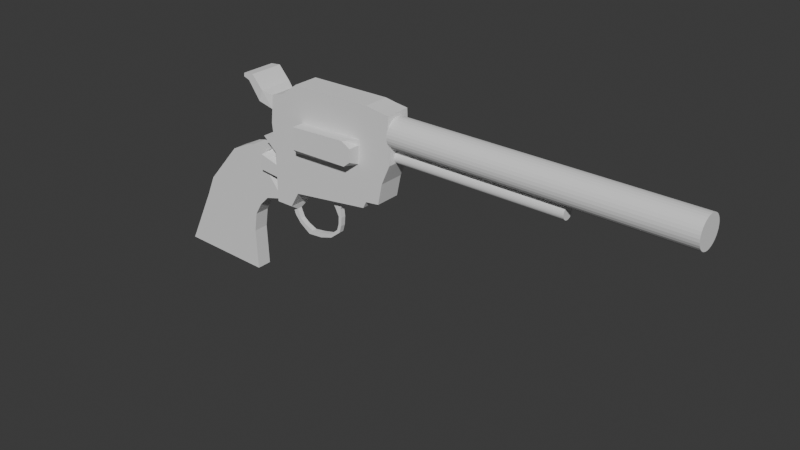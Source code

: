 # Source: Revolver.blend  (saved by Blender 4.3.34; exported with 4.5.12 LTS)
import bpy
from mathutils import Matrix  # noqa: F401  (used for matrix-valued properties, if any)

bpy.ops.wm.read_factory_settings(use_empty=True)
scene = bpy.context.scene
scene.name = 'Scene'

# ---- collections
col_collection = bpy.data.collections.new('Collection'); scene.collection.children.link(col_collection)

# ---- world
world_world = bpy.data.worlds.new('World'); scene.world = world_world
world_world.use_nodes = True; world_world.node_tree.nodes.clear()
_N = world_world.node_tree.nodes; _L = world_world.node_tree.links
n0 = _N.new('ShaderNodeOutputWorld'); n0.name = 'World Output'; n0.location = (300, 300)
n1 = _N.new('ShaderNodeBackground'); n1.name = 'Background'; n1.location = (10, 300)
n1.inputs[0].default_value = (0.05088, 0.05088, 0.05088, 1.0)
_L.new(n1.outputs[0], n0.inputs[0])
n0.is_active_output = True
world_world.color = (0.05088, 0.05088, 0.05088)
world_world.sun_shadow_jitter_overblur = 0.0

# ---- meshes
me_cube_001 = bpy.data.meshes.new('Cube.001')
me_cube_001.from_pydata([(5.928, 0.3346, 4.621), (5.568, -0.3346, 2.293), (5.928, -0.3346, 4.621), (5.568, 0.3346, 2.293), (6.241, 0.3346, 4.58), (5.939, 0.3346, 2.339), (6.241, -0.3346, 4.58), (5.939, -0.3346, 2.339), (3.355, -0.3346, 1.833), (3.44, -0.3346, 4.649), (3.355, 0.3346, 1.833), (3.44, 0.3346, 4.649), (5.481, -0.3346, 2.116), (5.62, -0.3346, 4.672), (5.481, 0.3346, 2.116), (5.62, 0.3346, 4.672), (3.011, 0.3346, 4.333), (3.113, 0.3346, 1.415), (3.011, -0.3346, 4.333), (3.113, -0.3346, 1.415), (2.656, 0.3346, 4.212), (2.656, 0.3346, 1.415), (2.656, -0.3346, 4.212), (2.656, -0.3346, 1.415), (5.738, 0.3346, 3.389), (5.738, -0.3346, 3.389), (6.276, 0.3346, 3.394), (6.276, -0.3346, 3.394), (3.591, 0.3346, 3.162), (3.591, -0.3346, 3.162), (5.366, 0.3346, 3.33), (3.065, -0.3346, 2.789), (5.366, -0.3346, 3.33), (3.065, 0.3346, 2.789), (2.656, -0.3346, 2.732), (2.656, 0.3346, 2.732), (5.653, 0.3346, 2.841), (6.052, 0.3346, 2.883), (6.052, -0.3346, 2.883), (3.383, 0.3346, 2.501), (5.514, 0.3346, 2.718), (3.089, -0.3346, 2.102), (5.514, -0.3346, 2.718), (3.089, 0.3346, 2.102), (2.656, 0.3346, 2.074), (5.653, -0.3346, 2.841), (3.383, -0.3346, 2.501), (2.656, -0.3346, 2.074), (5.832, -0.3346, 4.002), (3.615, -0.3346, 3.742), (2.578, -0.3346, 3.484), (5.832, 0.3346, 4.002), (6.259, 0.3346, 3.984), (6.259, -0.3346, 3.984), (3.615, 0.3346, 3.742), (5.391, 0.3346, 3.804), (3.038, -0.3346, 3.557), (5.391, -0.3346, 3.804), (3.038, 0.3346, 3.557), (2.578, 0.3346, 3.484), (5.88, -0.3346, 4.312), (3.441, -0.3346, 4.283), (2.617, -0.3346, 3.849), (5.88, 0.3346, 4.312), (6.25, 0.3346, 4.282), (6.25, -0.3346, 4.282), (3.441, 0.3346, 4.283), (5.602, 0.3346, 4.333), (3.024, -0.3346, 3.946), (5.602, -0.3346, 4.333), (3.024, 0.3346, 3.946), (2.617, 0.3346, 3.849), (2.424, 0.453, 4.309), (2.424, -0.453, 4.309), (2.318, -0.453, 4.018), (2.318, 0.453, 4.018), (2.125, 0.453, 4.648), (2.125, -0.453, 4.648), (1.995, -0.453, 4.469), (1.995, 0.453, 4.469), (1.844, 0.453, 4.618), (1.844, -0.453, 4.618), (1.83, -0.453, 4.528), (1.83, 0.453, 4.528), (5.785, 0.3346, 3.696), (6.267, 0.3346, 3.689), (6.267, -0.3346, 3.689), (3.606, 0.3346, 3.536), (5.384, 0.3346, 3.666), (3.051, -0.3346, 3.173), (5.384, -0.3346, 3.666), (3.051, 0.3346, 3.173), (2.617, 0.3346, 3.108), (5.785, -0.3346, 3.696), (3.606, -0.3346, 3.536), (2.617, -0.3346, 3.108), (2.284, -2.552e-07, 2.666), (2.144, -0.3346, 2.541), (2.274, 0.3346, 3.073), (2.274, -0.3346, 3.073), (5.695, -0.3346, 3.115), (3.586, -0.3346, 3.034), (2.656, -0.3346, 2.403), (5.695, 0.3346, 3.115), (6.164, 0.3346, 3.139), (6.164, -0.3346, 3.139), (3.586, 0.3346, 3.034), (5.358, 0.3346, 3.186), (3.077, -0.3346, 2.446), (5.358, -0.3346, 3.186), (3.077, 0.3346, 2.446), (2.656, 0.3346, 2.403), (2.105, -0.3346, 2.128), (2.105, 0.3346, 2.128), (2.145, -0.3346, 2.539), (2.145, 0.3346, 2.539), (2.144, 0.3346, 2.541), (3.563, 0.04004, 0.7915), (3.563, -0.09382, 0.7915), (3.453, 0.04004, 0.6704), (3.453, -0.09382, 0.6704), (3.181, 0.04004, 1.01), (3.003, 0.04004, 1.069), (3.003, -0.09382, 1.069), (3.181, -0.09382, 1.01), (2.928, 0.04004, 1.28), (2.928, -0.09382, 1.28), (3.078, -0.09382, 1.247), (3.078, 0.04004, 1.247), (3.327, 0.04004, 0.8967), (3.163, 0.04004, 0.8737), (3.163, -0.09382, 0.8737), (3.327, -0.09382, 0.8967), (3.85, 0.04004, 0.8297), (3.85, -0.09382, 0.8297), (3.854, 0.04004, 0.7021), (3.854, -0.09382, 0.7021), (4.405, 0.04004, 1.09), (4.405, -0.09382, 1.09), (4.478, 0.04004, 1.038), (4.478, -0.09382, 1.038), (4.188, 0.04004, 0.9037), (4.195, 0.04004, 0.8097), (4.188, -0.09382, 0.9037), (4.195, -0.09382, 0.8097), (4.469, 0.04004, 1.475), (4.469, -0.09382, 1.475), (4.556, 0.04004, 1.465), (4.556, -0.09382, 1.465), (4.301, 0.04004, 1.782), (4.301, -0.09382, 1.782), (4.578, 0.04004, 1.799), (4.578, -0.09382, 1.799), (4.532, 0.04004, 1.69), (4.532, -0.09382, 1.69), (4.373, 0.04004, 1.669), (4.373, -0.09382, 1.669), (4.537, 0.04004, 1.238), (4.537, -0.09382, 1.238), (4.459, 0.04004, 1.271), (4.459, -0.09382, 1.271), (4.109, 0.08983, 1.935), (4.109, -0.2071, 1.935), (4.793, 0.08983, 2.025), (4.793, -0.2071, 2.025), (7.025, -4.846e-07, 3.703), (6.246, -4.846e-07, 3.703), (7.025, 0.07596, 3.71), (6.246, 0.07596, 3.71), (7.025, 0.149, 3.733), (6.246, 0.149, 3.733), (7.025, 0.2163, 3.769), (6.246, 0.2163, 3.769), (7.025, 0.2753, 3.817), (6.246, 0.2753, 3.817), (7.025, 0.3237, 3.876), (6.246, 0.3237, 3.876), (7.025, 0.3597, 3.943), (6.246, 0.3597, 3.943), (7.025, 0.3819, 4.016), (6.246, 0.3819, 4.016), (7.025, 0.3894, 4.092), (6.246, 0.3894, 4.092), (6.246, -0.07596, 3.71), (7.025, -0.07596, 3.71), (7.025, -4.846e-07, 4.482), (6.246, 0.07596, 4.474), (7.025, 0.07596, 4.474), (6.246, 0.149, 4.452), (7.025, 0.149, 4.452), (6.246, 0.2163, 4.416), (7.025, 0.2163, 4.416), (6.246, 0.2753, 4.368), (7.025, 0.2753, 4.368), (6.246, 0.3237, 4.309), (7.025, 0.3237, 4.309), (6.246, 0.3597, 4.241), (7.025, 0.3597, 4.241), (6.246, 0.3819, 4.168), (7.025, 0.3819, 4.168), (13.7, -4.846e-07, 3.703), (13.7, 0.07596, 3.71), (13.7, 0.149, 3.733), (13.7, 0.2163, 3.769), (13.7, 0.2753, 3.817), (13.7, 0.3237, 3.876), (13.7, 0.3597, 3.943), (13.7, 0.3819, 4.016), (13.7, 0.3894, 4.092), (13.7, -0.07596, 3.71), (13.7, -0.149, 3.733), (13.7, -0.2163, 3.769), (13.7, -0.2753, 3.817), (13.7, -0.3237, 3.876), (13.7, -0.3597, 3.943), (13.7, -0.3819, 4.016), (13.7, -0.3894, 4.092), (13.7, -0.3819, 4.168), (13.7, -0.3597, 4.241), (13.7, -0.3237, 4.309), (13.7, -0.2753, 4.368), (13.7, -0.2163, 4.416), (13.7, -0.149, 4.452), (13.7, -0.07596, 4.474), (13.7, -4.846e-07, 4.482), (13.7, 0.07596, 4.474), (13.7, 0.149, 4.452), (13.7, 0.2163, 4.416), (13.7, 0.2753, 4.368), (13.7, 0.3237, 4.309), (13.7, 0.3597, 4.241), (13.7, 0.3819, 4.168), (10.7, 0.1591, 3.497), (10.7, 0.1622, 3.528), (6.276, 0.1622, 3.528), (6.6, 0.1622, 3.528), (6.276, 0.1591, 3.497), (6.6, 0.1591, 3.497), (6.276, 0.1498, 3.466), (6.6, 0.1498, 3.466), (6.276, 0.1349, 3.438), (6.6, 0.1349, 3.438), (6.276, 0.1147, 3.414), (6.6, 0.1147, 3.414), (6.276, 0.09011, 3.393), (6.6, 0.09011, 3.393), (6.276, 0.06207, 3.378), (6.6, 0.06207, 3.378), (6.276, 0.03164, 3.369), (6.6, 0.03164, 3.369), (6.276, -2.684e-07, 3.366), (6.6, -2.684e-07, 3.366), (6.6, -0.03164, 3.369), (6.6, -0.1349, 3.618), (6.6, -0.1147, 3.643), (6.6, -0.09011, 3.663), (6.6, -0.06207, 3.678), (6.6, -0.03164, 3.687), (6.276, -2.684e-07, 3.69), (6.6, -2.684e-07, 3.69), (6.276, 0.03164, 3.687), (6.6, 0.03164, 3.687), (6.276, 0.06207, 3.678), (6.6, 0.06207, 3.678), (6.276, 0.09011, 3.663), (6.6, 0.09011, 3.663), (6.276, 0.1147, 3.643), (6.6, 0.1147, 3.643), (6.276, 0.1349, 3.618), (6.6, 0.1349, 3.618), (6.276, 0.1498, 3.59), (6.6, 0.1498, 3.59), (6.276, 0.1591, 3.56), (6.6, 0.1591, 3.56), (10.7, 0.1498, 3.466), (10.7, 0.1349, 3.438), (10.7, 0.1147, 3.414), (10.7, 0.09011, 3.393), (10.7, 0.06207, 3.378), (10.7, 0.03164, 3.369), (10.7, -2.684e-07, 3.366), (10.7, -0.03164, 3.369), (10.7, -0.06207, 3.378), (10.7, -0.09011, 3.393), (10.7, -0.1147, 3.414), (10.7, -0.1349, 3.438), (10.7, -0.1498, 3.466), (10.7, -0.1591, 3.497), (10.7, -0.1622, 3.528), (10.7, -0.1591, 3.56), (10.7, -0.1498, 3.59), (10.7, -0.1349, 3.618), (10.7, -0.1147, 3.643), (10.7, -0.09011, 3.663), (10.7, -0.06207, 3.678), (10.7, -0.03164, 3.687), (10.7, -2.684e-07, 3.69), (10.7, 0.03164, 3.687), (10.7, 0.06207, 3.678), (10.7, 0.09011, 3.663), (10.7, 0.1147, 3.643), (10.7, 0.1349, 3.618), (10.7, 0.1498, 3.59), (10.7, 0.1591, 3.56), (3.425, 0.3346, 3.543), (3.41, 0.3346, 3.17), (3.396, -0.3346, 2.836), (3.41, -0.3346, 3.17), (5.565, 0.3346, 3.656), (5.546, 0.3346, 3.32), (5.565, -0.3346, 3.656), (5.546, -0.3346, 3.32), (3.425, -0.3346, 3.543), (3.441, -0.3346, 3.917), (5.583, -0.3346, 3.992), (3.441, 0.3346, 3.917), (5.583, 0.3346, 3.992), (3.396, 0.3346, 2.836), (5.53, 0.3346, 3.019), (5.53, -0.3346, 3.019), (3.591, -0.6513, 3.162), (5.366, -0.6513, 3.33), (3.611, -0.6513, 3.742), (5.141, -0.6513, 3.804), (5.384, -0.6513, 3.666), (3.606, -0.6513, 3.536), (3.591, -0.5338, 3.034), (5.19, -0.6513, 3.186)], [], [(12, 14, 3, 1), (16, 18, 9, 11), (19, 17, 10, 8), (63, 0, 4, 64), (70, 16, 11, 66), (1, 3, 5, 7), (0, 2, 6, 4), (41, 19, 8, 46), (45, 1, 7, 38), (130, 129, 117, 119), (16, 20, 22, 18), (8, 10, 14, 12), (68, 18, 22, 62), (66, 11, 15, 67), (46, 8, 12, 42), (11, 9, 13, 15), (15, 13, 2, 0), (67, 15, 0, 63), (42, 12, 1, 45), (22, 20, 72, 73), (71, 20, 16, 70), (111, 35, 33, 110), (102, 34, 96, 114), (310, 311, 25, 93), (318, 309, 24, 103), (101, 109, 327, 326), (106, 28, 30, 107), (108, 31, 34, 102), (93, 25, 27, 86), (89, 31, 307, 312), (110, 33, 305, 317), (104, 26, 27, 105), (103, 24, 26, 104), (3, 36, 37, 5), (5, 37, 38, 7), (17, 43, 39, 10), (19, 41, 47, 23), (10, 39, 40, 14), (14, 40, 36, 3), (23, 47, 44, 21), (21, 44, 43, 17), (319, 42, 45, 100), (306, 46, 42, 319), (100, 45, 38, 105), (108, 41, 46, 306), (68, 56, 313, 61), (60, 48, 53, 65), (61, 313, 314, 69), (69, 314, 48, 60), (92, 59, 58, 91), (95, 50, 59, 92), (308, 316, 51, 84), (87, 54, 55, 88), (89, 56, 50, 95), (91, 58, 315, 304), (84, 51, 52, 85), (13, 69, 60, 2), (9, 61, 69, 13), (2, 60, 65, 6), (18, 68, 61, 9), (59, 71, 70, 58), (50, 62, 71, 59), (316, 67, 63, 51), (315, 66, 67, 316), (56, 68, 62, 50), (58, 70, 66, 315), (51, 63, 64, 52), (74, 73, 77, 78), (62, 22, 73, 74), (20, 71, 75, 72), (71, 62, 74, 75), (79, 78, 82, 83), (75, 74, 78, 79), (73, 72, 76, 77), (72, 75, 79, 76), (82, 81, 80, 83), (77, 76, 80, 81), (76, 79, 83, 80), (78, 77, 81, 82), (24, 84, 85, 26), (33, 91, 304, 305), (31, 89, 95, 34), (28, 87, 88, 30), (309, 308, 84, 24), (34, 95, 99, 96), (35, 92, 91, 33), (56, 89, 312, 313), (48, 93, 86, 53), (57, 49, 322, 323), (314, 310, 93, 48), (96, 99, 98), (95, 92, 98, 99), (35, 34, 96), (92, 35, 96, 98), (31, 108, 306, 307), (25, 100, 105, 27), (90, 57, 323, 324), (311, 319, 100, 25), (36, 103, 104, 37), (37, 104, 105, 38), (43, 110, 317, 39), (41, 108, 102, 47), (39, 317, 318, 40), (40, 318, 103, 36), (111, 44, 113, 116), (44, 111, 110, 43), (114, 96, 115), (112, 97, 116, 113), (35, 111, 115, 96), (111, 102, 114, 115), (47, 102, 97, 112), (44, 47, 112, 113), (102, 111, 116, 97), (118, 120, 136, 134), (131, 130, 119, 120), (132, 131, 120, 118), (129, 132, 118, 117), (128, 127, 124, 121), (127, 126, 123, 124), (126, 125, 122, 123), (125, 128, 121, 122), (21, 17, 128, 125), (23, 21, 125, 126), (19, 23, 126, 127), (17, 19, 127, 128), (121, 124, 132, 129), (124, 123, 131, 132), (123, 122, 130, 131), (122, 121, 129, 130), (142, 141, 137, 139), (120, 119, 135, 136), (119, 117, 133, 135), (117, 118, 134, 133), (158, 157, 147, 148), (141, 143, 138, 137), (143, 144, 140, 138), (144, 142, 139, 140), (136, 135, 142, 144), (134, 136, 144, 143), (133, 134, 143, 141), (135, 133, 141, 142), (154, 153, 151, 152), (157, 159, 145, 147), (159, 160, 146, 145), (160, 158, 148, 146), (151, 149, 161, 163), (153, 155, 149, 151), (155, 156, 150, 149), (156, 154, 152, 150), (146, 148, 154, 156), (145, 146, 156, 155), (147, 145, 155, 153), (148, 147, 153, 154), (138, 140, 158, 160), (137, 138, 160, 159), (139, 137, 159, 157), (140, 139, 157, 158), (163, 161, 162, 164), (149, 150, 162, 161), (150, 152, 164, 162), (152, 151, 163, 164), (170, 169, 167, 168), (174, 173, 171, 172), (172, 171, 169, 170), (176, 175, 173, 174), (6, 65, 53, 86, 27, 26, 85, 52, 64, 4), (182, 181, 179, 180), (180, 179, 177, 178), (178, 177, 175, 176), (168, 167, 165, 166), (166, 165, 184, 183), (186, 187, 189, 188), (188, 189, 191, 190), (190, 191, 193, 192), (192, 193, 195, 194), (194, 195, 197, 196), (196, 197, 199, 198), (198, 199, 181, 182), (202, 203, 204, 205, 206, 207, 208, 231, 230, 229, 228, 227, 226, 225, 224, 223, 222, 221, 220, 219, 218, 217, 216, 215, 214, 213, 212, 211, 210, 209, 200, 201), (189, 187, 225, 226), (199, 197, 230, 231), (184, 165, 200, 209), (191, 189, 226, 227), (171, 173, 204, 203), (175, 177, 206, 205), (181, 199, 231, 208), (165, 167, 201, 200), (193, 191, 227, 228), (179, 181, 208, 207), (167, 169, 202, 201), (195, 193, 228, 229), (173, 175, 205, 204), (187, 185, 224, 225), (169, 171, 203, 202), (177, 179, 207, 206), (197, 195, 229, 230), (249, 247, 278, 279), (234, 235, 237, 236), (236, 237, 239, 238), (257, 256, 294, 295), (238, 239, 241, 240), (273, 271, 302, 303), (240, 241, 243, 242), (243, 241, 275, 276), (242, 243, 245, 244), (244, 245, 247, 246), (254, 253, 291, 292), (246, 247, 249, 248), (267, 265, 299, 300), (248, 249, 251, 250), (252, 251, 280, 281), (261, 259, 296, 297), (237, 235, 233, 232), (247, 245, 277, 278), (271, 269, 301, 302), (241, 239, 274, 275), (265, 263, 298, 299), (251, 249, 279, 280), (259, 257, 295, 296), (245, 243, 276, 277), (258, 259, 261, 260), (255, 254, 292, 293), (260, 261, 263, 262), (269, 267, 300, 301), (262, 263, 265, 264), (235, 273, 303, 233), (264, 265, 267, 266), (239, 237, 232, 274), (266, 267, 269, 268), (268, 269, 271, 270), (232, 233, 303, 302, 301, 300, 299, 298, 297, 296, 295, 294, 293, 292, 291, 290, 289, 288, 287, 286, 285, 284, 283, 282, 281, 280, 279, 278, 277, 276, 275, 274), (270, 271, 273, 272), (263, 261, 297, 298), (272, 273, 235, 234), (87, 28, 305, 304), (101, 29, 307, 306), (30, 88, 308, 309), (90, 32, 311, 310), (94, 49, 313, 312), (49, 57, 314, 313), (55, 54, 315, 316), (54, 87, 304, 315), (88, 55, 316, 308), (57, 90, 310, 314), (29, 94, 312, 307), (28, 106, 317, 305), (107, 30, 309, 318), (32, 109, 319, 311), (109, 101, 306, 319), (106, 107, 318, 317), (325, 320, 321, 324), (322, 325, 324, 323), (320, 326, 327, 321), (32, 90, 324, 321), (29, 101, 326, 320), (94, 29, 320, 325), (49, 94, 325, 322), (109, 32, 321, 327)])
_uv = me_cube_001.uv_layers.new(name='UVMap')
_uv.uv.foreach_set('vector', [0.625, 0.25, 0.625, 0.0, 0.625, 0.0, 0.625, 0.25, 0.375, 0.25, 0.375, 0.5, 0.375, 0.5, 0.375, 0.25, 0.625, 0.25, 0.625, 0.0, 0.625, 0.0, 0.625, 0.25, 0.8418, 0.75, 0.875, 0.75, 0.875, 0.75, 0.8418, 0.75, 0.8418, 0.75, 0.875, 0.75, 0.875, 0.75, 0.8418, 0.75, 0.625, 0.25, 0.625, 0.0, 0.625, 0.0, 0.625, 0.25, 0.375, 0.25, 0.375, 0.5, 0.375, 0.5, 0.375, 0.25, 0.4339, 0.75, 0.375, 0.75, 0.375, 0.75, 0.4339, 0.75, 0.4339, 0.75, 0.375, 0.75, 0.375, 0.75, 0.4339, 0.75, 0.625, 0.5, 0.625, 0.75, 0.625, 0.75, 0.625, 0.5, 0.375, 0.25, 0.625, 0.25, 0.625, 0.5, 0.375, 0.5, 0.625, 0.25, 0.625, 0.0, 0.625, 0.0, 0.625, 0.25, 0.5918, 0.75, 0.625, 0.75, 0.625, 1.0, 0.5918, 1.0, 0.8418, 0.75, 0.875, 0.75, 0.875, 0.75, 0.8418, 0.75, 0.4339, 0.75, 0.375, 0.75, 0.375, 0.75, 0.4339, 0.75, 0.375, 0.25, 0.375, 0.5, 0.375, 0.5, 0.375, 0.25, 0.375, 0.25, 0.375, 0.5, 0.375, 0.5, 0.375, 0.25, 0.8418, 0.75, 0.875, 0.75, 0.875, 0.75, 0.8418, 0.75, 0.4339, 0.75, 0.375, 0.75, 0.375, 0.75, 0.4339, 0.75, 0.625, 0.5, 0.625, 0.25, 0.625, 0.25, 0.625, 0.5, 0.8418, 0.5, 0.875, 0.5, 0.875, 0.75, 0.8418, 0.75, 0.7133, 0.5, 0.7427, 0.5, 0.7427, 0.75, 0.7133, 0.75, 0.4633, 1.0, 0.4927, 1.0, 0.4927, 1.0, 0.4633, 1.0, 0.5256, 0.75, 0.4927, 0.75, 0.4927, 0.75, 0.5256, 0.75, 0.7133, 0.75, 0.7427, 0.75, 0.7427, 0.75, 0.7133, 0.75, 0.4795, 0.75, 0.481, 0.75, 0.481, 0.75, 0.4795, 0.75, 0.7295, 0.75, 0.7409, 0.75, 0.7449, 0.75, 0.731, 0.75, 0.4633, 0.75, 0.4927, 0.75, 0.4927, 1.0, 0.4633, 1.0, 0.5256, 0.75, 0.4927, 0.75, 0.4927, 0.75, 0.5256, 0.75, 0.5256, 0.75, 0.4927, 0.75, 0.4927, 0.75, 0.5256, 0.75, 0.7133, 0.75, 0.7427, 0.75, 0.7427, 0.75, 0.7133, 0.75, 0.4633, 0.5, 0.4927, 0.5, 0.4927, 0.75, 0.4633, 0.75, 0.7133, 0.75, 0.7427, 0.75, 0.7427, 0.75, 0.7133, 0.75, 0.625, 0.75, 0.6839, 0.75, 0.6839, 0.75, 0.625, 0.75, 0.375, 0.5, 0.4339, 0.5, 0.4339, 0.75, 0.375, 0.75, 0.625, 0.75, 0.6839, 0.75, 0.6839, 0.75, 0.625, 0.75, 0.375, 0.75, 0.4339, 0.75, 0.4339, 1.0, 0.375, 1.0, 0.625, 0.75, 0.6839, 0.75, 0.6839, 0.75, 0.625, 0.75, 0.625, 0.75, 0.6839, 0.75, 0.6839, 0.75, 0.625, 0.75, 0.125, 0.5, 0.1839, 0.5, 0.1839, 0.75, 0.125, 0.75, 0.625, 0.5, 0.6839, 0.5, 0.6839, 0.75, 0.625, 0.75, 0.4633, 0.75, 0.4339, 0.75, 0.4339, 0.75, 0.4633, 0.75, 0.4633, 0.75, 0.4339, 0.75, 0.4339, 0.75, 0.4633, 0.75, 0.4633, 0.75, 0.4339, 0.75, 0.4339, 0.75, 0.4633, 0.75, 0.4633, 0.75, 0.4339, 0.75, 0.4339, 0.75, 0.4633, 0.75, 0.5918, 0.75, 0.5585, 0.75, 0.5585, 0.75, 0.5918, 0.75, 0.5918, 0.75, 0.5585, 0.75, 0.5585, 0.75, 0.5918, 0.75, 0.5918, 0.75, 0.5585, 0.75, 0.5585, 0.75, 0.5918, 0.75, 0.5918, 0.75, 0.5585, 0.75, 0.5585, 0.75, 0.5918, 0.75, 0.7756, 0.5, 0.8085, 0.5, 0.8085, 0.75, 0.7756, 0.75, 0.2756, 0.5, 0.3085, 0.5, 0.3085, 0.75, 0.2756, 0.75, 0.7756, 0.75, 0.8085, 0.75, 0.8085, 0.75, 0.7756, 0.75, 0.7741, 0.75, 0.7924, 0.75, 0.7909, 0.75, 0.7775, 0.75, 0.5256, 0.75, 0.5585, 0.75, 0.5585, 1.0, 0.5256, 1.0, 0.7756, 0.75, 0.8085, 0.75, 0.8085, 0.75, 0.7756, 0.75, 0.7756, 0.75, 0.8085, 0.75, 0.8085, 0.75, 0.7756, 0.75, 0.625, 0.75, 0.5918, 0.75, 0.5918, 0.75, 0.625, 0.75, 0.625, 0.75, 0.5918, 0.75, 0.5918, 0.75, 0.625, 0.75, 0.625, 0.75, 0.5918, 0.75, 0.5918, 0.75, 0.625, 0.75, 0.625, 0.75, 0.5918, 0.75, 0.5918, 0.75, 0.625, 0.75, 0.8085, 0.5, 0.8418, 0.5, 0.8418, 0.75, 0.8085, 0.75, 0.3085, 0.5, 0.3418, 0.5, 0.3418, 0.75, 0.3085, 0.75, 0.8085, 0.75, 0.8418, 0.75, 0.8418, 0.75, 0.8085, 0.75, 0.8085, 0.75, 0.8418, 0.75, 0.8418, 0.75, 0.8085, 0.75, 0.5585, 0.75, 0.5918, 0.75, 0.5918, 1.0, 0.5585, 1.0, 0.8085, 0.75, 0.8418, 0.75, 0.8418, 0.75, 0.8085, 0.75, 0.8085, 0.75, 0.8418, 0.75, 0.8418, 0.75, 0.8085, 0.75, 0.5918, 1.0, 0.625, 1.0, 0.625, 1.0, 0.5918, 1.0, 0.5918, 1.0, 0.625, 1.0, 0.625, 1.0, 0.5918, 1.0, 0.875, 0.5, 0.8418, 0.5, 0.8418, 0.5, 0.875, 0.5, 0.3418, 0.75, 0.3418, 0.5, 0.3418, 0.5, 0.3418, 0.75, 0.3418, 0.75, 0.3418, 0.5, 0.3418, 0.5, 0.3418, 0.75, 0.3418, 0.75, 0.3418, 0.5, 0.3418, 0.5, 0.3418, 0.75, 0.625, 0.5, 0.625, 0.25, 0.625, 0.25, 0.625, 0.5, 0.875, 0.5, 0.8418, 0.5, 0.8418, 0.5, 0.875, 0.5, 0.3418, 0.5, 0.375, 0.5, 0.375, 0.75, 0.3418, 0.75, 0.625, 0.5, 0.625, 0.25, 0.625, 0.25, 0.625, 0.5, 0.875, 0.5, 0.8418, 0.5, 0.8418, 0.5, 0.875, 0.5, 0.5918, 1.0, 0.625, 1.0, 0.625, 1.0, 0.5918, 1.0, 0.7427, 0.75, 0.7756, 0.75, 0.7756, 0.75, 0.7427, 0.75, 0.7427, 0.75, 0.7756, 0.75, 0.7756, 0.75, 0.7427, 0.75, 0.4927, 0.75, 0.5256, 0.75, 0.5256, 1.0, 0.4927, 1.0, 0.7409, 0.75, 0.7741, 0.75, 0.7775, 0.75, 0.7449, 0.75, 0.7427, 0.75, 0.7756, 0.75, 0.7756, 0.75, 0.7427, 0.75, 0.4927, 1.0, 0.5256, 1.0, 0.5256, 1.0, 0.4927, 1.0, 0.7427, 0.5, 0.7756, 0.5, 0.7756, 0.75, 0.7427, 0.75, 0.5585, 0.75, 0.5256, 0.75, 0.5256, 0.75, 0.5585, 0.75, 0.5585, 0.75, 0.5256, 0.75, 0.5256, 0.75, 0.5585, 0.75, 0.5409, 0.75, 0.5424, 0.75, 0.5424, 0.75, 0.5409, 0.75, 0.5585, 0.75, 0.5256, 0.75, 0.5256, 0.75, 0.5585, 0.75, 0.2427, 0.5, 0.2756, 0.5, 0.2756, 0.75, 0.2756, 0.5, 0.2756, 0.75, 0.2756, 0.75, 0.2756, 0.5, 0.2427, 0.75, 0.2427, 0.5, 0.2427, 0.75, 0.7756, 0.5, 0.7427, 0.5, 0.7427, 0.5, 0.7756, 0.5, 0.4927, 0.75, 0.4633, 0.75, 0.4633, 0.75, 0.4927, 0.75, 0.4927, 0.75, 0.4633, 0.75, 0.4633, 0.75, 0.4927, 0.75, 0.5275, 0.75, 0.5409, 0.75, 0.5409, 0.75, 0.5275, 0.75, 0.4927, 0.75, 0.4633, 0.75, 0.4633, 0.75, 0.4927, 0.75, 0.6839, 0.75, 0.7133, 0.75, 0.7133, 0.75, 0.6839, 0.75, 0.4339, 0.5, 0.4633, 0.5, 0.4633, 0.75, 0.4339, 0.75, 0.6839, 0.75, 0.7133, 0.75, 0.7133, 0.75, 0.6839, 0.75, 0.4339, 0.75, 0.4633, 0.75, 0.4633, 1.0, 0.4339, 1.0, 0.6839, 0.75, 0.7133, 0.75, 0.7133, 0.75, 0.6839, 0.75, 0.6839, 0.75, 0.7133, 0.75, 0.7133, 0.75, 0.6839, 0.75, 0.7133, 0.5, 0.6839, 0.5, 0.6839, 0.5, 0.7133, 0.5, 0.6839, 0.5, 0.7133, 0.5, 0.7133, 0.75, 0.6839, 0.75, 0.2133, 0.5, 0.2427, 0.75, 0.2133, 0.75, 0.1839, 0.5, 0.2133, 0.5, 0.2133, 0.75, 0.1839, 0.75, 0.7427, 0.5, 0.7133, 0.5, 0.7133, 0.5, 0.7427, 0.5, 0.2133, 0.75, 0.2133, 0.5, 0.2133, 0.5, 0.2133, 0.75, 0.4339, 1.0, 0.4633, 1.0, 0.4633, 1.0, 0.4339, 1.0, 0.1839, 0.75, 0.1839, 0.5, 0.1839, 0.5, 0.1839, 0.75, 0.2133, 0.5, 0.2133, 0.75, 0.2133, 0.75, 0.2133, 0.5, 0.375, 0.75, 0.375, 1.0, 0.375, 1.0, 0.375, 0.75, 0.125, 0.5, 0.125, 0.75, 0.125, 0.75, 0.125, 0.5, 0.375, 0.75, 0.375, 1.0, 0.375, 1.0, 0.375, 0.75, 0.625, 0.0, 0.625, 0.25, 0.625, 0.25, 0.625, 0.0, 0.625, 0.0, 0.625, 0.25, 0.625, 0.25, 0.625, 0.0, 0.375, 0.75, 0.375, 1.0, 0.375, 1.0, 0.375, 0.75, 0.125, 0.5, 0.125, 0.75, 0.125, 0.75, 0.125, 0.5, 0.625, 0.5, 0.625, 0.75, 0.625, 0.75, 0.625, 0.5, 0.625, 0.5, 0.625, 0.75, 0.625, 0.75, 0.625, 0.5, 0.125, 0.5, 0.125, 0.75, 0.125, 0.75, 0.125, 0.5, 0.375, 0.75, 0.375, 1.0, 0.375, 1.0, 0.375, 0.75, 0.625, 0.0, 0.625, 0.25, 0.625, 0.25, 0.625, 0.0, 0.625, 0.0, 0.625, 0.25, 0.625, 0.25, 0.625, 0.0, 0.375, 0.75, 0.375, 1.0, 0.375, 1.0, 0.375, 0.75, 0.125, 0.5, 0.125, 0.75, 0.125, 0.75, 0.125, 0.5, 0.625, 0.5, 0.625, 0.75, 0.625, 0.75, 0.625, 0.5, 0.625, 0.5, 0.625, 0.75, 0.625, 0.75, 0.625, 0.5, 0.125, 0.5, 0.125, 0.75, 0.125, 0.75, 0.125, 0.5, 0.625, 0.5, 0.625, 0.75, 0.625, 0.75, 0.625, 0.5, 0.625, 0.0, 0.625, 0.25, 0.625, 0.25, 0.625, 0.0, 0.125, 0.5, 0.125, 0.75, 0.125, 0.75, 0.125, 0.5, 0.625, 0.0, 0.625, 0.25, 0.625, 0.25, 0.625, 0.0, 0.375, 0.75, 0.375, 1.0, 0.375, 1.0, 0.375, 0.75, 0.125, 0.5, 0.125, 0.75, 0.125, 0.75, 0.125, 0.5, 0.125, 0.5, 0.125, 0.75, 0.125, 0.75, 0.125, 0.5, 0.375, 0.75, 0.375, 1.0, 0.375, 1.0, 0.375, 0.75, 0.625, 0.0, 0.625, 0.25, 0.625, 0.25, 0.625, 0.0, 0.625, 0.5, 0.625, 0.75, 0.625, 0.75, 0.625, 0.5, 0.125, 0.5, 0.125, 0.75, 0.125, 0.75, 0.125, 0.5, 0.625, 0.5, 0.625, 0.75, 0.625, 0.75, 0.625, 0.5, 0.625, 0.0, 0.625, 0.25, 0.625, 0.25, 0.625, 0.0, 0.375, 0.75, 0.375, 1.0, 0.375, 1.0, 0.375, 0.75, 0.625, 0.5, 0.625, 0.75, 0.625, 0.75, 0.625, 0.5, 0.625, 0.5, 0.625, 0.75, 0.625, 0.75, 0.625, 0.5, 0.625, 0.0, 0.625, 0.25, 0.625, 0.25, 0.625, 0.0, 0.375, 0.75, 0.375, 1.0, 0.375, 1.0, 0.375, 0.75, 0.375, 0.75, 0.375, 1.0, 0.375, 1.0, 0.375, 0.75, 0.625, 0.0, 0.625, 0.25, 0.625, 0.25, 0.625, 0.0, 0.625, 0.5, 0.625, 0.75, 0.625, 0.75, 0.625, 0.5, 0.125, 0.5, 0.125, 0.75, 0.125, 0.75, 0.125, 0.5, 0.375, 0.75, 0.375, 1.0, 0.375, 1.0, 0.375, 0.75, 0.625, 0.0, 0.625, 0.25, 0.625, 0.25, 0.625, 0.0, 0.625, 0.5, 0.625, 0.75, 0.625, 0.75, 0.625, 0.5, 0.125, 0.5, 0.125, 0.75, 0.125, 0.75, 0.125, 0.5, 0.375, 0.0, 0.625, 0.0, 0.625, 0.25, 0.375, 0.25, 0.625, 0.0, 0.625, 0.25, 0.625, 0.25, 0.625, 0.0, 0.375, 0.75, 0.375, 1.0, 0.375, 1.0, 0.375, 0.75, 0.125, 0.5, 0.125, 0.75, 0.125, 0.75, 0.125, 0.5, 1.0, 0.5, 1.0, 1.0, 0.9688, 1.0, 0.9688, 0.5, 0.9688, 0.5, 0.9688, 1.0, 0.9375, 1.0, 0.9375, 0.5, 0.9375, 0.5, 0.9375, 1.0, 0.9062, 1.0, 0.9062, 0.5, 0.9062, 0.5, 0.9062, 1.0, 0.875, 1.0, 0.875, 0.5, 0.625, 0.75, 0.5918, 0.75, 0.5585, 0.75, 0.5256, 0.75, 0.4927, 0.75, 0.4927, 0.5, 0.7756, 0.75, 0.8085, 0.75, 0.8418, 0.75, 0.875, 0.75, 0.875, 0.5, 0.875, 1.0, 0.8438, 1.0, 0.8438, 0.5, 0.8438, 0.5, 0.8438, 1.0, 0.8125, 1.0, 0.8125, 0.5, 0.8125, 0.5, 0.8125, 1.0, 0.7812, 1.0, 0.7812, 0.5, 0.7812, 0.5, 0.7812, 1.0, 0.75, 1.0, 0.75, 0.5, 0.75, 0.5, 0.75, 1.0, 0.7188, 1.0, 0.7188, 0.5, 0.2188, 0.5, 0.2188, 1.0, 0.1875, 1.0, 0.1875, 0.5, 0.1875, 0.5, 0.1875, 1.0, 0.1562, 1.0, 0.1562, 0.5, 0.1562, 0.5, 0.1562, 1.0, 0.125, 1.0, 0.125, 0.5, 0.125, 0.5, 0.125, 1.0, 0.09375, 1.0, 0.09375, 0.5, 0.09375, 0.5, 0.09375, 1.0, 0.0625, 1.0, 0.0625, 0.5, 0.0625, 0.5, 0.0625, 1.0, 0.03125, 1.0, 0.03125, 0.5, 0.03125, 0.5, 0.03125, 1.0, 0.0, 1.0, 0.0, 0.5, 0.4717, 0.3418, 0.4496, 0.3833, 0.4197, 0.4197, 0.3833, 0.4496, 0.3418, 0.4717, 0.2968, 0.4854, 0.25, 0.49, 0.2032, 0.4854, 0.1582, 0.4717, 0.1167, 0.4496, 0.08029, 0.4197, 0.05045, 0.3833, 0.02827, 0.3418, 0.01461, 0.2968, 0.01, 0.25, 0.01461, 0.2032, 0.02827, 0.1582, 0.05045, 0.1167, 0.08029, 0.08029, 0.1167, 0.05045, 0.1582, 0.02827, 0.2032, 0.01461, 0.25, 0.01, 0.2968, 0.01461, 0.3418, 0.02827, 0.3833, 0.05045, 0.4197, 0.08029, 0.4496, 0.1167, 0.4717, 0.1582, 0.4854, 0.2032, 0.49, 0.25, 0.4854, 0.2968, 0.1875, 1.0, 0.2188, 1.0, 0.2188, 1.0, 0.1875, 1.0, 0.03125, 1.0, 0.0625, 1.0, 0.0625, 1.0, 0.03125, 1.0, 0.7188, 1.0, 0.75, 1.0, 0.75, 1.0, 0.7188, 1.0, 0.1562, 1.0, 0.1875, 1.0, 0.1875, 1.0, 0.1562, 1.0, 0.9375, 1.0, 0.9688, 1.0, 0.9688, 1.0, 0.9375, 1.0, 0.7812, 1.0, 0.8125, 1.0, 0.8125, 1.0, 0.7812, 1.0, 0.0, 1.0, 0.03125, 1.0, 0.03125, 1.0, 0.0, 1.0, 0.75, 1.0, 0.7812, 1.0, 0.7812, 1.0, 0.75, 1.0, 0.125, 1.0, 0.1562, 1.0, 0.1562, 1.0, 0.125, 1.0, 0.8438, 1.0, 0.875, 1.0, 0.875, 1.0, 0.8438, 1.0, 0.9688, 1.0, 1.0, 1.0, 1.0, 1.0, 0.9688, 1.0, 0.09375, 1.0, 0.125, 1.0, 0.125, 1.0, 0.09375, 1.0, 0.875, 1.0, 0.9062, 1.0, 0.9062, 1.0, 0.875, 1.0, 0.2188, 1.0, 0.25, 1.0, 0.25, 1.0, 0.2188, 1.0, 0.9062, 1.0, 0.9375, 1.0, 0.9375, 1.0, 0.9062, 1.0, 0.8125, 1.0, 0.8438, 1.0, 0.8438, 1.0, 0.8125, 1.0, 0.0625, 1.0, 0.09375, 1.0, 0.09375, 1.0, 0.0625, 1.0, 0.7812, 1.0, 0.8125, 1.0, 0.8125, 1.0, 0.7812, 1.0, 1.0, 0.5, 1.0, 1.0, 0.9688, 1.0, 0.9688, 0.5, 0.9688, 0.5, 0.9688, 1.0, 0.9375, 1.0, 0.9375, 0.5, 0.2812, 1.0, 0.3125, 1.0, 0.3125, 1.0, 0.2812, 1.0, 0.9375, 0.5, 0.9375, 1.0, 0.9062, 1.0, 0.9062, 0.5, 0.03125, 1.0, 0.0625, 1.0, 0.0625, 1.0, 0.03125, 1.0, 0.9062, 0.5, 0.9062, 1.0, 0.875, 1.0, 0.875, 0.5, 0.875, 1.0, 0.9062, 1.0, 0.9062, 1.0, 0.875, 1.0, 0.875, 0.5, 0.875, 1.0, 0.8438, 1.0, 0.8438, 0.5, 0.8438, 0.5, 0.8438, 1.0, 0.8125, 1.0, 0.8125, 0.5, 0.375, 1.0, 0.4062, 1.0, 0.4062, 1.0, 0.375, 1.0, 0.8125, 0.5, 0.8125, 1.0, 0.7812, 1.0, 0.7812, 0.5, 0.125, 1.0, 0.1562, 1.0, 0.1562, 1.0, 0.125, 1.0, 0.7812, 0.5, 0.7812, 1.0, 0.75, 1.0, 0.75, 0.5, 0.7188, 1.0, 0.75, 1.0, 0.75, 1.0, 0.7188, 1.0, 0.2188, 1.0, 0.25, 1.0, 0.25, 1.0, 0.2188, 1.0, 0.9688, 1.0, 1.0, 1.0, 1.0, 1.0, 0.9688, 1.0, 0.8125, 1.0, 0.8438, 1.0, 0.8438, 1.0, 0.8125, 1.0, 0.0625, 1.0, 0.09375, 1.0, 0.09375, 1.0, 0.0625, 1.0, 0.9062, 1.0, 0.9375, 1.0, 0.9375, 1.0, 0.9062, 1.0, 0.1562, 1.0, 0.1875, 1.0, 0.1875, 1.0, 0.1562, 1.0, 0.75, 1.0, 0.7812, 1.0, 0.7812, 1.0, 0.75, 1.0, 0.25, 1.0, 0.2812, 1.0, 0.2812, 1.0, 0.25, 1.0, 0.8438, 1.0, 0.875, 1.0, 0.875, 1.0, 0.8438, 1.0, 0.25, 0.5, 0.25, 1.0, 0.2188, 1.0, 0.2188, 0.5, 0.3438, 1.0, 0.375, 1.0, 0.375, 1.0, 0.3438, 1.0, 0.2188, 0.5, 0.2188, 1.0, 0.1875, 1.0, 0.1875, 0.5, 0.09375, 1.0, 0.125, 1.0, 0.125, 1.0, 0.09375, 1.0, 0.1875, 0.5, 0.1875, 1.0, 0.1562, 1.0, 0.1562, 0.5, 0.0, 1.0, 0.03125, 1.0, 0.03125, 1.0, 0.0, 1.0, 0.1562, 0.5, 0.1562, 1.0, 0.125, 1.0, 0.125, 0.5, 0.9375, 1.0, 0.9688, 1.0, 0.9688, 1.0, 0.9375, 1.0, 0.125, 0.5, 0.125, 1.0, 0.09375, 1.0, 0.09375, 0.5, 0.09375, 0.5, 0.09375, 1.0, 0.0625, 1.0, 0.0625, 0.5, 0.2968, 0.4854, 0.25, 0.49, 0.2032, 0.4854, 0.1582, 0.4717, 0.1167, 0.4496, 0.08029, 0.4197, 0.05045, 0.3833, 0.02827, 0.3418, 0.01461, 0.2968, 0.01, 0.25, 0.01461, 0.2032, 0.02827, 0.1582, 0.05045, 0.1167, 0.08029, 0.08029, 0.1167, 0.05045, 0.1582, 0.02827, 0.2032, 0.01461, 0.25, 0.01, 0.2968, 0.01461, 0.3418, 0.02827, 0.3833, 0.05045, 0.4197, 0.08029, 0.4496, 0.1167, 0.4717, 0.1582, 0.4854, 0.2032, 0.49, 0.25, 0.4854, 0.2968, 0.4717, 0.3418, 0.4496, 0.3833, 0.4197, 0.4197, 0.3833, 0.4496, 0.3418, 0.4717, 0.0625, 0.5, 0.0625, 1.0, 0.03125, 1.0, 0.03125, 0.5, 0.1875, 1.0, 0.2188, 1.0, 0.2188, 1.0, 0.1875, 1.0, 0.03125, 0.5, 0.03125, 1.0, 0.0, 1.0, 0.0, 0.5, 0.7741, 0.75, 0.7409, 0.75, 0.7427, 0.75, 0.7756, 0.75, 0.4795, 0.75, 0.4909, 0.75, 0.4927, 0.75, 0.4633, 0.75, 0.7449, 0.75, 0.7775, 0.75, 0.7756, 0.75, 0.7427, 0.75, 0.5275, 0.75, 0.4949, 0.75, 0.4927, 0.75, 0.5256, 0.75, 0.5241, 0.75, 0.5424, 0.75, 0.5585, 0.75, 0.5256, 0.75, 0.5424, 0.75, 0.5409, 0.75, 0.5585, 0.75, 0.5585, 0.75, 0.7909, 0.75, 0.7924, 0.75, 0.8085, 0.75, 0.8085, 0.75, 0.7924, 0.75, 0.7741, 0.75, 0.7756, 0.75, 0.8085, 0.75, 0.7775, 0.75, 0.7909, 0.75, 0.8085, 0.75, 0.7756, 0.75, 0.5409, 0.75, 0.5275, 0.75, 0.5256, 0.75, 0.5585, 0.75, 0.4909, 0.75, 0.5241, 0.75, 0.5256, 0.75, 0.4927, 0.75, 0.7409, 0.75, 0.7295, 0.75, 0.7133, 0.75, 0.7427, 0.75, 0.731, 0.75, 0.7449, 0.75, 0.7427, 0.75, 0.7133, 0.75, 0.4949, 0.75, 0.481, 0.75, 0.4633, 0.75, 0.4927, 0.75, 0.481, 0.75, 0.4795, 0.75, 0.4633, 0.75, 0.4633, 0.75, 0.7295, 0.75, 0.731, 0.75, 0.7133, 0.75, 0.7133, 0.75, 0.5241, 0.75, 0.4909, 0.75, 0.4949, 0.75, 0.5275, 0.75, 0.5424, 0.75, 0.5241, 0.75, 0.5275, 0.75, 0.5409, 0.75, 0.4909, 0.75, 0.4795, 0.75, 0.481, 0.75, 0.4949, 0.75, 0.4949, 0.75, 0.5275, 0.75, 0.5275, 0.75, 0.4949, 0.75, 0.4909, 0.75, 0.4795, 0.75, 0.4795, 0.75, 0.4909, 0.75, 0.5241, 0.75, 0.4909, 0.75, 0.4909, 0.75, 0.5241, 0.75, 0.5424, 0.75, 0.5241, 0.75, 0.5241, 0.75, 0.5424, 0.75, 0.481, 0.75, 0.4949, 0.75, 0.4949, 0.75, 0.481, 0.75])
me_cube_001.update()
me_cube_002 = bpy.data.meshes.new('Cube.002')
me_cube_002.from_pydata([(-0.9131, -0.2, -0.8329), (0.0764, -0.2, 1.261), (-0.9131, 0.2, -0.8329), (0.0764, 0.2, 1.261), (1.622, -0.2, -0.9131), (2.117, -0.2, 1.287), (1.622, 0.2, -0.9131), (2.117, 0.2, 1.287), (-0.4183, -0.2, 0.1839), (-0.4183, 0.2, 0.1839), (1.582, 0.2, 0.1805), (1.582, -0.2, 0.1805), (-0.171, -0.2, 0.6922), (-0.171, 0.2, 0.6922), (1.662, 0.2, 0.6939), (1.662, -0.2, 0.6939), (0.9947, -0.2, 2.336), (0.9947, 0.2, 2.336), (2.105, -0.2, 2.129), (2.105, 0.2, 2.129), (-0.03425, -0.2, 1.006), (-0.03425, 0.2, 1.006), (1.86, 0.2, 1.029), (1.86, -0.2, 1.029), (2.654, -0.2, 1.435), (2.654, 0.2, 1.435), (2.644, -2.98e-08, 2.134), (1.512, -0.2, 2.595), (1.512, 0.2, 2.595), (2.141, -0.2, 2.542), (2.141, 0.2, 2.542), (1.721, -0.2, 2.649), (1.721, 0.2, 2.649), (2.284, -0.2, 2.669), (2.284, 0.2, 2.669), (2.632, -0.2, 2.529), (2.632, 0.2, 2.529)], [], [(20, 1, 3, 21), (21, 3, 7, 22), (22, 7, 5, 23), (23, 5, 1, 20), (2, 6, 4, 0), (7, 19, 26, 25), (4, 11, 8, 0), (6, 10, 11, 4), (2, 9, 10, 6), (0, 8, 9, 2), (11, 15, 12, 8), (10, 14, 15, 11), (9, 13, 14, 10), (8, 12, 13, 9), (3, 1, 16, 17), (1, 5, 18, 16), (7, 3, 17, 19), (15, 23, 20, 12), (14, 22, 23, 15), (13, 21, 22, 14), (12, 20, 21, 13), (24, 25, 26), (5, 7, 25, 24), (17, 16, 27, 28), (18, 5, 24, 26), (29, 30, 34, 33), (16, 18, 29, 27), (19, 17, 28, 30), (34, 32, 31, 33), (28, 27, 31, 32), (27, 29, 33, 31), (30, 28, 32, 34), (26, 19, 18), (29, 18, 26, 35), (35, 26, 36), (30, 29, 35, 36), (19, 30, 36, 26)])
_uv = me_cube_002.uv_layers.new(name='UVMap')
_uv.uv.foreach_set('vector', [0.597, 0.0, 0.625, 0.0, 0.625, 0.25, 0.597, 0.25, 0.597, 0.25, 0.625, 0.25, 0.625, 0.5, 0.597, 0.5, 0.597, 0.5, 0.625, 0.5, 0.625, 0.75, 0.597, 0.75, 0.597, 0.75, 0.625, 0.75, 0.625, 1.0, 0.597, 1.0, 0.125, 0.5, 0.375, 0.5, 0.375, 0.75, 0.125, 0.75, 0.625, 0.5, 0.625, 0.5, 0.625, 0.5, 0.625, 0.5, 0.375, 0.75, 0.5, 0.75, 0.5, 1.0, 0.375, 1.0, 0.375, 0.5, 0.5, 0.5, 0.5, 0.75, 0.375, 0.75, 0.375, 0.25, 0.5, 0.25, 0.5, 0.5, 0.375, 0.5, 0.375, 0.0, 0.5, 0.0, 0.5, 0.25, 0.375, 0.25, 0.5, 0.75, 0.5625, 0.75, 0.5625, 1.0, 0.5, 1.0, 0.5, 0.5, 0.5625, 0.5, 0.5625, 0.75, 0.5, 0.75, 0.5, 0.25, 0.5625, 0.25, 0.5625, 0.5, 0.5, 0.5, 0.5, 0.0, 0.5625, 0.0, 0.5625, 0.25, 0.5, 0.25, 0.625, 0.25, 0.625, 0.0, 0.625, 0.0, 0.625, 0.25, 0.625, 1.0, 0.625, 0.75, 0.625, 0.75, 0.625, 1.0, 0.625, 0.5, 0.625, 0.25, 0.625, 0.25, 0.625, 0.5, 0.5625, 0.75, 0.597, 0.75, 0.597, 1.0, 0.5625, 1.0, 0.5625, 0.5, 0.597, 0.5, 0.597, 0.75, 0.5625, 0.75, 0.5625, 0.25, 0.597, 0.25, 0.597, 0.5, 0.5625, 0.5, 0.5625, 0.0, 0.597, 0.0, 0.597, 0.25, 0.5625, 0.25, 0.625, 0.75, 0.625, 0.5, 0.625, 0.75, 0.625, 0.75, 0.625, 0.5, 0.625, 0.5, 0.625, 0.75, 0.625, 0.25, 0.625, 0.0, 0.625, 0.0, 0.625, 0.25, 0.625, 0.75, 0.625, 0.75, 0.625, 0.75, 0.625, 0.75, 0.625, 0.75, 0.625, 0.5, 0.625, 0.5, 0.625, 0.75, 0.625, 1.0, 0.625, 0.75, 0.625, 0.75, 0.625, 1.0, 0.625, 0.5, 0.625, 0.25, 0.625, 0.25, 0.625, 0.5, 0.625, 0.5, 0.875, 0.5, 0.875, 0.75, 0.625, 0.75, 0.625, 0.25, 0.625, 0.0, 0.625, 0.0, 0.625, 0.25, 0.625, 1.0, 0.625, 0.75, 0.625, 0.75, 0.625, 1.0, 0.625, 0.5, 0.625, 0.25, 0.625, 0.25, 0.625, 0.5, 0.625, 0.5, 0.625, 0.5, 0.625, 0.75, 0.625, 0.75, 0.625, 0.75, 0.625, 0.75, 0.625, 0.75, 0.625, 0.75, 0.625, 0.5, 0.625, 0.5, 0.625, 0.5, 0.625, 0.75, 0.625, 0.75, 0.625, 0.5, 0.625, 0.5, 0.625, 0.5, 0.625, 0.5, 0.625, 0.5])
me_cube_002.update()
me_cube_003 = bpy.data.meshes.new('Cube.003')
me_cube_003.from_pydata([(6.259, -0.3346, 3.984), (6.246, -4.846e-07, 3.703), (6.246, 0.07596, 3.71), (6.246, 0.149, 3.733), (6.246, 0.2163, 3.769), (6.246, 0.2753, 3.817), (6.246, 0.3237, 3.876), (6.246, 0.3597, 3.943), (6.246, 0.3819, 4.016), (6.246, 0.3894, 4.092), (6.246, -0.07596, 3.71), (7.025, -0.07596, 3.71), (6.246, -0.149, 3.733), (7.025, -0.149, 3.733), (6.246, -0.2163, 3.769), (7.025, -0.2163, 3.769), (6.246, -0.2753, 3.817), (7.025, -0.2753, 3.817), (6.246, -0.3237, 3.876), (7.025, -0.3237, 3.876), (6.246, -0.3597, 3.943), (7.025, -0.3597, 3.943), (6.246, -0.3819, 4.016), (7.025, -0.3819, 4.016), (6.246, -0.3894, 4.092), (7.025, -0.3894, 4.092), (6.246, -0.3819, 4.168), (7.025, -0.3819, 4.168), (6.246, -0.3597, 4.241), (7.025, -0.3597, 4.241), (6.246, -0.3237, 4.309), (7.025, -0.3237, 4.309), (6.246, -0.2753, 4.368), (7.025, -0.2753, 4.368), (6.246, -0.2163, 4.416), (7.025, -0.2163, 4.416), (6.246, -0.149, 4.452), (7.025, -0.149, 4.452), (6.246, -0.07596, 4.474), (7.025, -0.07596, 4.474), (6.246, -4.846e-07, 4.482), (7.025, -4.846e-07, 4.482), (6.246, 0.07596, 4.474), (7.025, 0.07596, 4.474), (6.246, 0.149, 4.452), (6.246, 0.2163, 4.416), (6.246, 0.2753, 4.368), (6.246, 0.3237, 4.309), (6.246, 0.3597, 4.241), (6.246, 0.3819, 4.168), (13.7, -4.846e-07, 3.703), (13.7, 0.07596, 3.71), (13.7, 0.2163, 3.769), (13.7, 0.2753, 3.817), (13.7, 0.3237, 3.876), (13.7, 0.3597, 3.943), (13.7, 0.3819, 4.016), (13.7, 0.3894, 4.092), (13.7, -0.07596, 3.71), (13.7, -0.149, 3.733), (13.7, -0.2163, 3.769), (13.7, -0.2753, 3.817), (13.7, -0.3237, 3.876), (13.7, -0.3597, 3.943), (13.7, -0.3819, 4.016), (13.7, -0.3894, 4.092), (13.7, -0.3819, 4.168), (13.7, -0.3597, 4.241), (13.7, -0.3237, 4.309), (13.7, -0.2753, 4.368), (13.7, -0.2163, 4.416), (13.7, -0.149, 4.452), (13.7, -0.07596, 4.474), (13.7, -4.846e-07, 4.482), (13.7, 0.149, 4.452), (13.7, 0.2163, 4.416), (13.7, 0.2753, 4.368), (13.7, 0.3237, 4.309), (13.7, 0.3597, 4.241), (13.7, 0.3819, 4.168), (6.276, 0.1622, 3.528), (6.276, 0.1591, 3.497), (6.276, 0.1498, 3.466), (6.276, 0.1349, 3.438), (6.276, 0.1147, 3.414), (6.276, 0.09011, 3.393), (6.276, 0.06207, 3.378), (6.276, 0.03164, 3.369), (6.276, -2.684e-07, 3.366), (6.6, -2.684e-07, 3.366), (6.276, -0.03164, 3.369), (6.6, -0.03164, 3.369), (6.276, -0.06207, 3.378), (6.6, -0.06207, 3.378), (6.276, -0.09011, 3.393), (6.6, -0.09011, 3.393), (6.276, -0.1147, 3.414), (6.6, -0.1147, 3.414), (6.276, -0.1349, 3.438), (6.6, -0.1349, 3.438), (6.276, -0.1498, 3.466), (6.6, -0.1498, 3.466), (6.276, -0.1591, 3.497), (6.6, -0.1591, 3.497), (6.276, -0.1622, 3.528), (6.6, -0.1622, 3.528), (6.276, -0.1591, 3.56), (6.6, -0.1591, 3.56), (6.276, -0.1498, 3.59), (6.6, -0.1498, 3.59), (6.276, -0.1349, 3.618), (6.6, -0.1349, 3.618), (6.276, -0.1147, 3.643), (6.6, -0.1147, 3.643), (6.276, -0.09011, 3.663), (6.6, -0.09011, 3.663), (6.276, -0.06207, 3.678), (6.6, -0.06207, 3.678), (6.276, -0.03164, 3.687), (6.6, -0.03164, 3.687), (6.276, -2.684e-07, 3.69), (6.6, -2.684e-07, 3.69), (6.276, 0.03164, 3.687), (6.276, 0.06207, 3.678), (6.276, 0.09011, 3.663), (6.276, 0.1147, 3.643), (6.276, 0.1349, 3.618), (6.276, 0.1498, 3.59), (6.276, 0.1591, 3.56), (10.7, 0.1498, 3.466), (10.7, 0.1349, 3.438), (10.7, 0.1147, 3.414), (10.7, 0.03164, 3.369), (10.7, -0.03164, 3.369), (10.7, -0.06207, 3.378), (10.7, -0.09011, 3.393), (10.7, -0.1147, 3.414), (10.7, -0.1349, 3.438), (10.7, -0.1498, 3.466), (10.7, -0.1591, 3.497), (10.7, -0.1622, 3.528), (10.7, -0.1591, 3.56), (10.7, -0.1498, 3.59), (10.7, -0.1349, 3.618), (10.7, -0.09011, 3.663), (10.7, -0.06207, 3.678), (10.7, 0.03164, 3.687), (10.7, 0.09011, 3.663), (10.7, 0.1349, 3.618), (10.7, 0.1498, 3.59)], [(54, 55), (50, 51), (52, 53), (56, 57), (53, 54), (55, 56), (58, 50), (75, 74), (76, 75), (77, 76), (78, 77), (79, 78), (57, 79), (149, 148), (131, 130), (130, 129)], [(10, 11, 13, 12), (12, 13, 15, 14), (14, 15, 17, 16), (16, 17, 19, 18), (18, 19, 21, 20), (20, 21, 23, 22), (22, 23, 25, 24), (24, 25, 27, 26), (26, 27, 29, 28), (28, 29, 31, 30), (30, 31, 33, 32), (32, 33, 35, 34), (34, 35, 37, 36), (36, 37, 39, 38), (38, 39, 41, 40), (40, 41, 43, 42), (2, 1, 10, 12, 14, 16, 18, 20, 22, 24, 26, 28, 30, 32, 34, 36, 38, 40, 42, 44, 45, 46, 47, 48, 49, 9, 8, 7, 6, 5, 4, 3), (27, 25, 65, 66), (19, 17, 61, 62), (37, 35, 70, 71), (29, 27, 66, 67), (21, 19, 62, 63), (39, 37, 71, 72), (13, 11, 58, 59), (31, 29, 67, 68), (23, 21, 63, 64), (41, 39, 72, 73), (15, 13, 59, 60), (33, 31, 68, 69), (25, 23, 64, 65), (17, 15, 60, 61), (35, 33, 69, 70), (103, 101, 138, 139), (97, 95, 135, 136), (88, 89, 91, 90), (107, 105, 140, 141), (90, 91, 93, 92), (92, 93, 95, 94), (94, 95, 97, 96), (96, 97, 99, 98), (101, 99, 137, 138), (98, 99, 101, 100), (117, 115, 144, 145), (100, 101, 103, 102), (102, 103, 105, 104), (104, 105, 107, 106), (95, 93, 134, 135), (106, 107, 109, 108), (111, 109, 142, 143), (108, 109, 111, 110), (110, 111, 113, 112), (112, 113, 115, 114), (105, 103, 139, 140), (114, 115, 117, 116), (116, 117, 119, 118), (118, 119, 121, 120), (99, 97, 136, 137), (93, 91, 133, 134), (109, 107, 141, 142), (80, 81, 82, 83, 84, 85, 86, 87, 88, 90, 92, 94, 96, 98, 100, 102, 104, 106, 108, 110, 112, 114, 116, 118, 120, 122, 123, 124, 125, 126, 127, 128)])
_uv = me_cube_003.uv_layers.new(name='UVMap')
_uv.uv.foreach_set('vector', [0.7188, 0.5, 0.7188, 1.0, 0.6875, 1.0, 0.6875, 0.5, 0.6875, 0.5, 0.6875, 1.0, 0.6562, 1.0, 0.6562, 0.5, 0.6562, 0.5, 0.6562, 1.0, 0.625, 1.0, 0.625, 0.5, 0.625, 0.5, 0.625, 1.0, 0.5938, 1.0, 0.5938, 0.5, 0.5938, 0.5, 0.5938, 1.0, 0.5625, 1.0, 0.5625, 0.5, 0.5625, 0.5, 0.5625, 1.0, 0.5312, 1.0, 0.5312, 0.5, 0.5312, 0.5, 0.5312, 1.0, 0.5, 1.0, 0.5, 0.5, 0.5, 0.5, 0.5, 1.0, 0.4688, 1.0, 0.4688, 0.5, 0.4688, 0.5, 0.4688, 1.0, 0.4375, 1.0, 0.4375, 0.5, 0.4375, 0.5, 0.4375, 1.0, 0.4062, 1.0, 0.4062, 0.5, 0.4062, 0.5, 0.4062, 1.0, 0.375, 1.0, 0.375, 0.5, 0.375, 0.5, 0.375, 1.0, 0.3438, 1.0, 0.3438, 0.5, 0.3438, 0.5, 0.3438, 1.0, 0.3125, 1.0, 0.3125, 0.5, 0.3125, 0.5, 0.3125, 1.0, 0.2812, 1.0, 0.2812, 0.5, 0.2812, 0.5, 0.2812, 1.0, 0.25, 1.0, 0.25, 0.5, 0.25, 0.5, 0.25, 1.0, 0.2188, 1.0, 0.2188, 0.5, 0.9854, 0.2968, 0.99, 0.25, 0.9854, 0.2032, 0.9717, 0.1582, 0.9496, 0.1167, 0.9197, 0.08029, 0.8833, 0.05045, 0.8418, 0.02827, 0.7968, 0.01461, 0.75, 0.01, 0.7032, 0.01461, 0.6582, 0.02827, 0.6167, 0.05045, 0.5803, 0.08029, 0.5504, 0.1167, 0.5283, 0.1582, 0.5146, 0.2032, 0.51, 0.25, 0.5146, 0.2968, 0.5283, 0.3418, 0.5504, 0.3833, 0.5803, 0.4197, 0.6167, 0.4496, 0.6582, 0.4717, 0.7032, 0.4854, 0.75, 0.49, 0.7968, 0.4854, 0.8418, 0.4717, 0.8833, 0.4496, 0.9197, 0.4197, 0.9496, 0.3833, 0.9717, 0.3418, 0.4688, 1.0, 0.5, 1.0, 0.5, 1.0, 0.4688, 1.0, 0.5938, 1.0, 0.625, 1.0, 0.625, 1.0, 0.5938, 1.0, 0.3125, 1.0, 0.3438, 1.0, 0.3438, 1.0, 0.3125, 1.0, 0.4375, 1.0, 0.4688, 1.0, 0.4688, 1.0, 0.4375, 1.0, 0.5625, 1.0, 0.5938, 1.0, 0.5938, 1.0, 0.5625, 1.0, 0.2812, 1.0, 0.3125, 1.0, 0.3125, 1.0, 0.2812, 1.0, 0.6875, 1.0, 0.7188, 1.0, 0.7188, 1.0, 0.6875, 1.0, 0.4062, 1.0, 0.4375, 1.0, 0.4375, 1.0, 0.4062, 1.0, 0.5312, 1.0, 0.5625, 1.0, 0.5625, 1.0, 0.5312, 1.0, 0.25, 1.0, 0.2812, 1.0, 0.2812, 1.0, 0.25, 1.0, 0.6562, 1.0, 0.6875, 1.0, 0.6875, 1.0, 0.6562, 1.0, 0.375, 1.0, 0.4062, 1.0, 0.4062, 1.0, 0.375, 1.0, 0.5, 1.0, 0.5312, 1.0, 0.5312, 1.0, 0.5, 1.0, 0.625, 1.0, 0.6562, 1.0, 0.6562, 1.0, 0.625, 1.0, 0.3438, 1.0, 0.375, 1.0, 0.375, 1.0, 0.3438, 1.0, 0.5312, 1.0, 0.5625, 1.0, 0.5625, 1.0, 0.5312, 1.0, 0.625, 1.0, 0.6562, 1.0, 0.6562, 1.0, 0.625, 1.0, 0.75, 0.5, 0.75, 1.0, 0.7188, 1.0, 0.7188, 0.5, 0.4688, 1.0, 0.5, 1.0, 0.5, 1.0, 0.4688, 1.0, 0.7188, 0.5, 0.7188, 1.0, 0.6875, 1.0, 0.6875, 0.5, 0.6875, 0.5, 0.6875, 1.0, 0.6562, 1.0, 0.6562, 0.5, 0.6562, 0.5, 0.6562, 1.0, 0.625, 1.0, 0.625, 0.5, 0.625, 0.5, 0.625, 1.0, 0.5938, 1.0, 0.5938, 0.5, 0.5625, 1.0, 0.5938, 1.0, 0.5938, 1.0, 0.5625, 1.0, 0.5938, 0.5, 0.5938, 1.0, 0.5625, 1.0, 0.5625, 0.5, 0.3125, 1.0, 0.3438, 1.0, 0.3438, 1.0, 0.3125, 1.0, 0.5625, 0.5, 0.5625, 1.0, 0.5312, 1.0, 0.5312, 0.5, 0.5312, 0.5, 0.5312, 1.0, 0.5, 1.0, 0.5, 0.5, 0.5, 0.5, 0.5, 1.0, 0.4688, 1.0, 0.4688, 0.5, 0.6562, 1.0, 0.6875, 1.0, 0.6875, 1.0, 0.6562, 1.0, 0.4688, 0.5, 0.4688, 1.0, 0.4375, 1.0, 0.4375, 0.5, 0.4062, 1.0, 0.4375, 1.0, 0.4375, 1.0, 0.4062, 1.0, 0.4375, 0.5, 0.4375, 1.0, 0.4062, 1.0, 0.4062, 0.5, 0.4062, 0.5, 0.4062, 1.0, 0.375, 1.0, 0.375, 0.5, 0.375, 0.5, 0.375, 1.0, 0.3438, 1.0, 0.3438, 0.5, 0.5, 1.0, 0.5312, 1.0, 0.5312, 1.0, 0.5, 1.0, 0.3438, 0.5, 0.3438, 1.0, 0.3125, 1.0, 0.3125, 0.5, 0.3125, 0.5, 0.3125, 1.0, 0.2812, 1.0, 0.2812, 0.5, 0.2812, 0.5, 0.2812, 1.0, 0.25, 1.0, 0.25, 0.5, 0.5938, 1.0, 0.625, 1.0, 0.625, 1.0, 0.5938, 1.0, 0.6875, 1.0, 0.7188, 1.0, 0.7188, 1.0, 0.6875, 1.0, 0.4375, 1.0, 0.4688, 1.0, 0.4688, 1.0, 0.4375, 1.0, 0.75, 0.49, 0.7968, 0.4854, 0.8418, 0.4717, 0.8833, 0.4496, 0.9197, 0.4197, 0.9496, 0.3833, 0.9717, 0.3418, 0.9854, 0.2968, 0.99, 0.25, 0.9854, 0.2032, 0.9717, 0.1582, 0.9496, 0.1167, 0.9197, 0.08029, 0.8833, 0.05045, 0.8418, 0.02827, 0.7968, 0.01461, 0.75, 0.01, 0.7032, 0.01461, 0.6582, 0.02827, 0.6167, 0.05045, 0.5803, 0.08029, 0.5504, 0.1167, 0.5283, 0.1582, 0.5146, 0.2032, 0.51, 0.25, 0.5146, 0.2968, 0.5283, 0.3418, 0.5504, 0.3833, 0.5803, 0.4197, 0.6167, 0.4496, 0.6582, 0.4717, 0.7032, 0.4854])
me_cube_003.update()

# ---- objects
ob_cube = bpy.data.objects.new('Cube', me_cube_001)
ob_handle = bpy.data.objects.new('Handle', me_cube_002)
ob_barrel = bpy.data.objects.new('Barrel', me_cube_003)

# ---- transforms, parenting, visibility, modifiers, constraints
ob_cube.location = (-1.992, 9.94e-08, -0.7398)
ob_cube.scale = (0.3058, 0.3058, 0.3058)
ob_handle.location = (-1.992, 9.94e-08, -0.7398)
ob_handle.scale = (0.3058, 0.3058, 0.3058)
ob_barrel.location = (-1.992, 9.94e-08, -0.7398)
ob_barrel.scale = (0.3058, 0.3058, 0.3058)

# ---- collection membership
col_collection.objects.link(ob_cube)
col_collection.objects.link(ob_handle)
col_collection.objects.link(ob_barrel)

# ---- scene / render settings (as saved in the file)
scene.frame_start = 1; scene.frame_end = 250; scene.frame_set(1)
scene.render.engine = 'BLENDER_EEVEE_NEXT'
bpy.context.view_layer.update()

# ---- added for rendering (the .blend has no active camera and no usable light): camera, sun
cam_auto = bpy.data.cameras.new('AutoCamera')
cam_auto.lens = 50.0
cam_auto.sensor_width = 36.0
cam_auto.clip_end = 1000.0
ob_auto_camera = bpy.data.objects.new('AutoCamera', cam_auto)
scene.collection.objects.link(ob_auto_camera)
ob_auto_camera.location = (4.40026, -5.3552, 3.38477)
ob_auto_camera.rotation_euler = (1.09748, -7.21219e-08, 0.694738)
scene.camera = ob_auto_camera
light_auto_sun = bpy.data.lights.new('AutoSun', 'SUN')
light_auto_sun.energy = 3.0
light_auto_sun.angle = 0.0523599
ob_auto_sun = bpy.data.objects.new('AutoSun', light_auto_sun)
scene.collection.objects.link(ob_auto_sun)
ob_auto_sun.rotation_euler = (0.872665, 0.174533, 0.523599)
bpy.context.view_layer.update()
